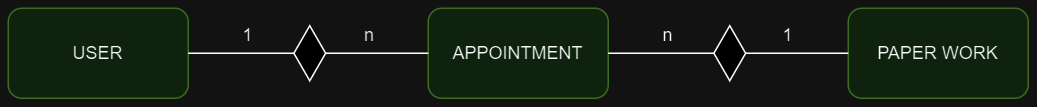

The diagram above was exported from draw.io. Its source (the exported page's mxGraphModel, read from the mxfile embedded in the PNG):
<mxGraphModel dx="1050" dy="522" grid="1" gridSize="10" guides="1" tooltips="1" connect="1" arrows="1" fold="1" page="1" pageScale="1" pageWidth="850" pageHeight="1100" math="0" shadow="0" extFonts="Permanent Marker^https://fonts.googleapis.com/css?family=Permanent+Marker">
  <root>
    <mxCell id="0" />
    <mxCell id="1" parent="0" />
    <mxCell id="L-8MoB70lRWHLblM5TPl-1" value="APPOINTMENT" style="rounded=1;whiteSpace=wrap;html=1;fillColor=#d5e8d4;strokeColor=#82b366;" parent="1" vertex="1">
      <mxGeometry x="360" y="260" width="120" height="60" as="geometry" />
    </mxCell>
    <mxCell id="L-8MoB70lRWHLblM5TPl-2" value="PAPER WORK" style="rounded=1;whiteSpace=wrap;html=1;fillColor=#d5e8d4;strokeColor=#82b366;" parent="1" vertex="1">
      <mxGeometry x="640" y="260" width="120" height="60" as="geometry" />
    </mxCell>
    <mxCell id="L-8MoB70lRWHLblM5TPl-3" value="USER" style="rounded=1;whiteSpace=wrap;html=1;fillColor=#d5e8d4;strokeColor=#82b366;" parent="1" vertex="1">
      <mxGeometry x="80" y="260" width="120" height="60" as="geometry" />
    </mxCell>
    <mxCell id="L-8MoB70lRWHLblM5TPl-6" value="" style="endArrow=none;html=1;rounded=0;exitX=1;exitY=0.5;exitDx=0;exitDy=0;" parent="1" source="L-8MoB70lRWHLblM5TPl-3" target="L-8MoB70lRWHLblM5TPl-1" edge="1">
      <mxGeometry width="50" height="50" relative="1" as="geometry">
        <mxPoint x="400" y="360" as="sourcePoint" />
        <mxPoint x="450" y="310" as="targetPoint" />
      </mxGeometry>
    </mxCell>
    <mxCell id="L-8MoB70lRWHLblM5TPl-4" value="" style="html=1;whiteSpace=wrap;aspect=fixed;shape=isoRectangle;direction=south;" parent="1" vertex="1">
      <mxGeometry x="270" y="271.66" width="22" height="36.67" as="geometry" />
    </mxCell>
    <mxCell id="L-8MoB70lRWHLblM5TPl-7" value="" style="endArrow=none;html=1;rounded=0;entryX=1;entryY=0.5;entryDx=0;entryDy=0;exitX=0;exitY=0.5;exitDx=0;exitDy=0;" parent="1" source="L-8MoB70lRWHLblM5TPl-2" target="L-8MoB70lRWHLblM5TPl-1" edge="1">
      <mxGeometry width="50" height="50" relative="1" as="geometry">
        <mxPoint x="400" y="360" as="sourcePoint" />
        <mxPoint x="450" y="310" as="targetPoint" />
      </mxGeometry>
    </mxCell>
    <mxCell id="L-8MoB70lRWHLblM5TPl-5" value="" style="html=1;whiteSpace=wrap;aspect=fixed;shape=isoRectangle;direction=south;" parent="1" vertex="1">
      <mxGeometry x="550" y="271.66" width="22" height="36.67" as="geometry" />
    </mxCell>
    <mxCell id="L-8MoB70lRWHLblM5TPl-8" value="1" style="text;html=1;strokeColor=none;fillColor=none;align=center;verticalAlign=middle;whiteSpace=wrap;rounded=0;" parent="1" vertex="1">
      <mxGeometry x="220" y="267.66" width="40" height="20" as="geometry" />
    </mxCell>
    <mxCell id="L-8MoB70lRWHLblM5TPl-9" value="n" style="text;html=1;strokeColor=none;fillColor=none;align=center;verticalAlign=middle;whiteSpace=wrap;rounded=0;" parent="1" vertex="1">
      <mxGeometry x="301" y="267.66" width="40" height="20" as="geometry" />
    </mxCell>
    <mxCell id="L-8MoB70lRWHLblM5TPl-10" value="n" style="text;html=1;strokeColor=none;fillColor=none;align=center;verticalAlign=middle;whiteSpace=wrap;rounded=0;" parent="1" vertex="1">
      <mxGeometry x="500" y="267.66" width="40" height="20" as="geometry" />
    </mxCell>
    <mxCell id="L-8MoB70lRWHLblM5TPl-11" value="1" style="text;html=1;strokeColor=none;fillColor=none;align=center;verticalAlign=middle;whiteSpace=wrap;rounded=0;" parent="1" vertex="1">
      <mxGeometry x="580" y="267.66" width="40" height="20" as="geometry" />
    </mxCell>
  </root>
</mxGraphModel>